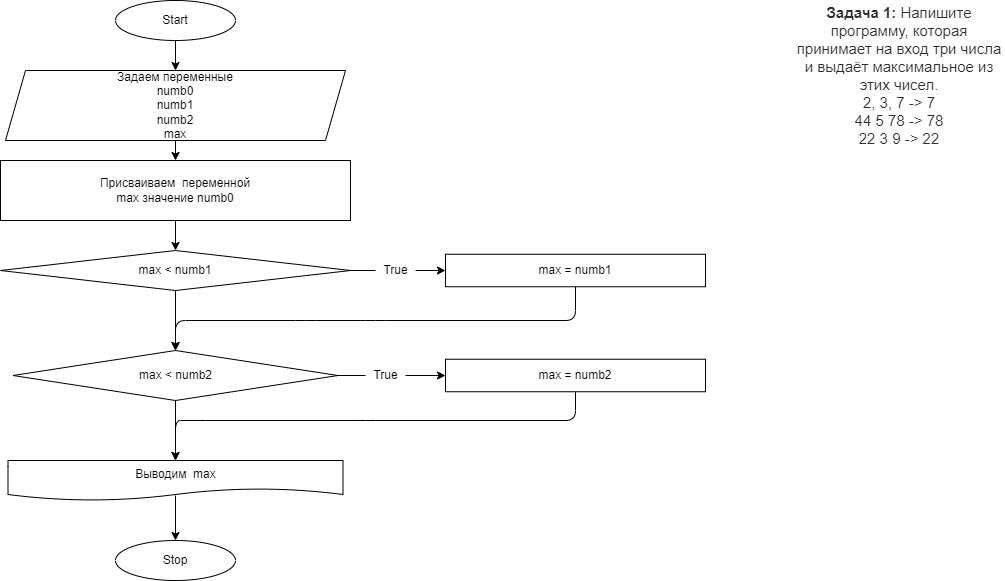

The diagram above was exported from draw.io. Its source (the exported page's mxGraphModel, read from the mxfile embedded in the PNG):
<mxGraphModel dx="1077" dy="521" grid="1" gridSize="10" guides="1" tooltips="1" connect="1" arrows="1" fold="1" page="1" pageScale="1" pageWidth="1169" pageHeight="827" math="0" shadow="0">
  <root>
    <mxCell id="0" />
    <mxCell id="1" parent="0" />
    <mxCell id="2" style="edgeStyle=none;html=1;exitX=0.5;exitY=1;exitDx=0;exitDy=0;entryX=0.5;entryY=0;entryDx=0;entryDy=0;" edge="1" parent="1" target="6">
      <mxGeometry relative="1" as="geometry">
        <mxPoint x="340" y="120" as="sourcePoint" />
        <mxPoint x="340" y="170" as="targetPoint" />
      </mxGeometry>
    </mxCell>
    <mxCell id="22" style="edgeStyle=none;html=1;exitX=0.5;exitY=1;exitDx=0;exitDy=0;entryX=0.5;entryY=0;entryDx=0;entryDy=0;" edge="1" parent="1" source="3" target="4">
      <mxGeometry relative="1" as="geometry" />
    </mxCell>
    <mxCell id="3" value="Start" style="ellipse;whiteSpace=wrap;html=1;" vertex="1" parent="1">
      <mxGeometry x="280" width="120" height="40" as="geometry" />
    </mxCell>
    <mxCell id="4" value="&lt;span&gt;Задаем переменные&lt;/span&gt;&lt;br&gt;&lt;span&gt;numb0&lt;/span&gt;&lt;br&gt;&lt;span&gt;numb1&lt;/span&gt;&lt;br&gt;&lt;span&gt;numb2&lt;/span&gt;&lt;br&gt;&lt;span&gt;max&lt;/span&gt;" style="shape=parallelogram;perimeter=parallelogramPerimeter;whiteSpace=wrap;html=1;fixedSize=1;" vertex="1" parent="1">
      <mxGeometry x="170" y="70" width="340" height="70" as="geometry" />
    </mxCell>
    <mxCell id="5" style="edgeStyle=none;html=1;entryX=0.5;entryY=0;entryDx=0;entryDy=0;" edge="1" parent="1" source="6" target="9">
      <mxGeometry relative="1" as="geometry" />
    </mxCell>
    <mxCell id="6" value="Присваиваем&amp;nbsp; переменной&lt;br&gt;max значение numb0" style="rounded=0;whiteSpace=wrap;html=1;" vertex="1" parent="1">
      <mxGeometry x="165" y="160" width="350" height="60" as="geometry" />
    </mxCell>
    <mxCell id="7" style="edgeStyle=none;html=1;exitX=1;exitY=0.5;exitDx=0;exitDy=0;entryX=0;entryY=0.5;entryDx=0;entryDy=0;startArrow=none;" edge="1" parent="1" source="15" target="11">
      <mxGeometry relative="1" as="geometry" />
    </mxCell>
    <mxCell id="8" style="edgeStyle=none;html=1;exitX=0.5;exitY=1;exitDx=0;exitDy=0;" edge="1" parent="1" source="9">
      <mxGeometry relative="1" as="geometry">
        <mxPoint x="340" y="350" as="targetPoint" />
      </mxGeometry>
    </mxCell>
    <mxCell id="9" value="max &amp;lt; numb1" style="rhombus;whiteSpace=wrap;html=1;" vertex="1" parent="1">
      <mxGeometry x="165" y="250" width="350" height="40" as="geometry" />
    </mxCell>
    <mxCell id="10" style="edgeStyle=none;html=1;exitX=0.5;exitY=1;exitDx=0;exitDy=0;entryX=0.5;entryY=0;entryDx=0;entryDy=0;" edge="1" parent="1" source="11" target="14">
      <mxGeometry relative="1" as="geometry">
        <mxPoint x="340" y="340" as="targetPoint" />
        <Array as="points">
          <mxPoint x="740" y="320" />
          <mxPoint x="540" y="320" />
          <mxPoint x="470" y="320" />
          <mxPoint x="340" y="320" />
        </Array>
      </mxGeometry>
    </mxCell>
    <mxCell id="11" value="max = numb1" style="rounded=0;whiteSpace=wrap;html=1;" vertex="1" parent="1">
      <mxGeometry x="610" y="253.75" width="260" height="32.5" as="geometry" />
    </mxCell>
    <mxCell id="12" style="edgeStyle=none;html=1;exitX=0.5;exitY=1;exitDx=0;exitDy=0;entryX=0.5;entryY=0;entryDx=0;entryDy=0;" edge="1" parent="1" source="14" target="17">
      <mxGeometry relative="1" as="geometry" />
    </mxCell>
    <mxCell id="13" style="edgeStyle=none;html=1;entryX=0;entryY=0.5;entryDx=0;entryDy=0;startArrow=none;" edge="1" parent="1" source="20" target="19">
      <mxGeometry relative="1" as="geometry" />
    </mxCell>
    <mxCell id="14" value="&lt;span&gt;max &amp;lt; numb2&lt;/span&gt;" style="rhombus;whiteSpace=wrap;html=1;" vertex="1" parent="1">
      <mxGeometry x="177.5" y="350" width="325" height="50" as="geometry" />
    </mxCell>
    <mxCell id="15" value="True" style="text;html=1;align=center;verticalAlign=middle;resizable=0;points=[];autosize=1;strokeColor=none;fillColor=none;" vertex="1" parent="1">
      <mxGeometry x="540" y="260" width="40" height="20" as="geometry" />
    </mxCell>
    <mxCell id="16" value="" style="edgeStyle=none;html=1;exitX=1;exitY=0.5;exitDx=0;exitDy=0;entryX=0;entryY=0.5;entryDx=0;entryDy=0;endArrow=none;" edge="1" parent="1" source="9" target="15">
      <mxGeometry relative="1" as="geometry">
        <mxPoint x="515" y="295" as="sourcePoint" />
        <mxPoint x="610" y="295" as="targetPoint" />
      </mxGeometry>
    </mxCell>
    <mxCell id="25" style="edgeStyle=none;html=1;exitX=0.5;exitY=0.875;exitDx=0;exitDy=0;exitPerimeter=0;" edge="1" parent="1" source="17" target="24">
      <mxGeometry relative="1" as="geometry" />
    </mxCell>
    <mxCell id="17" value="Выводим&amp;nbsp; max" style="shape=document;whiteSpace=wrap;html=1;boundedLbl=1;" vertex="1" parent="1">
      <mxGeometry x="172.5" y="460" width="335" height="40" as="geometry" />
    </mxCell>
    <mxCell id="18" style="edgeStyle=none;html=1;exitX=0.5;exitY=1;exitDx=0;exitDy=0;entryX=0.5;entryY=0;entryDx=0;entryDy=0;" edge="1" parent="1" source="19" target="17">
      <mxGeometry relative="1" as="geometry">
        <Array as="points">
          <mxPoint x="740" y="420" />
          <mxPoint x="530" y="420" />
          <mxPoint x="360" y="420" />
          <mxPoint x="340" y="420" />
        </Array>
      </mxGeometry>
    </mxCell>
    <mxCell id="19" value="max = numb2" style="rounded=0;whiteSpace=wrap;html=1;" vertex="1" parent="1">
      <mxGeometry x="610" y="358.75" width="260" height="32.5" as="geometry" />
    </mxCell>
    <mxCell id="20" value="True" style="text;html=1;align=center;verticalAlign=middle;resizable=0;points=[];autosize=1;strokeColor=none;fillColor=none;" vertex="1" parent="1">
      <mxGeometry x="530" y="365" width="40" height="20" as="geometry" />
    </mxCell>
    <mxCell id="21" value="" style="edgeStyle=none;html=1;entryX=0;entryY=0.5;entryDx=0;entryDy=0;endArrow=none;" edge="1" parent="1" source="14" target="20">
      <mxGeometry relative="1" as="geometry">
        <mxPoint x="502.5" y="375" as="sourcePoint" />
        <mxPoint x="610" y="375" as="targetPoint" />
      </mxGeometry>
    </mxCell>
    <mxCell id="23" value="&lt;p style=&quot;box-sizing: border-box ; margin: 0px ; color: rgb(44 , 45 , 48) ; font-family: &amp;#34;roboto&amp;#34; , &amp;#34;san francisco&amp;#34; , &amp;#34;helvetica neue&amp;#34; , &amp;#34;helvetica&amp;#34; , &amp;#34;arial&amp;#34; ; font-size: 15px ; background-color: rgb(255 , 255 , 255)&quot;&gt;&lt;span style=&quot;box-sizing: border-box ; font-weight: 700&quot;&gt;Задача 1:&lt;/span&gt;&amp;nbsp;Напишите программу, которая принимает на вход три числа и выдаёт максимальное из этих чисел.&lt;/p&gt;&lt;p style=&quot;box-sizing: border-box ; margin: 0px ; color: rgb(44 , 45 , 48) ; font-family: &amp;#34;roboto&amp;#34; , &amp;#34;san francisco&amp;#34; , &amp;#34;helvetica neue&amp;#34; , &amp;#34;helvetica&amp;#34; , &amp;#34;arial&amp;#34; ; font-size: 15px ; background-color: rgb(255 , 255 , 255)&quot;&gt;2, 3, 7 -&amp;gt; 7&lt;br style=&quot;box-sizing: border-box&quot;&gt;44 5 78 -&amp;gt; 78&lt;br style=&quot;box-sizing: border-box&quot;&gt;22 3 9 -&amp;gt; 22&lt;/p&gt;" style="text;html=1;strokeColor=none;fillColor=none;align=center;verticalAlign=middle;whiteSpace=wrap;rounded=0;" vertex="1" parent="1">
      <mxGeometry x="959" y="60" width="210" height="30" as="geometry" />
    </mxCell>
    <mxCell id="24" value="Stop" style="ellipse;whiteSpace=wrap;html=1;" vertex="1" parent="1">
      <mxGeometry x="280" y="540" width="120" height="40" as="geometry" />
    </mxCell>
  </root>
</mxGraphModel>